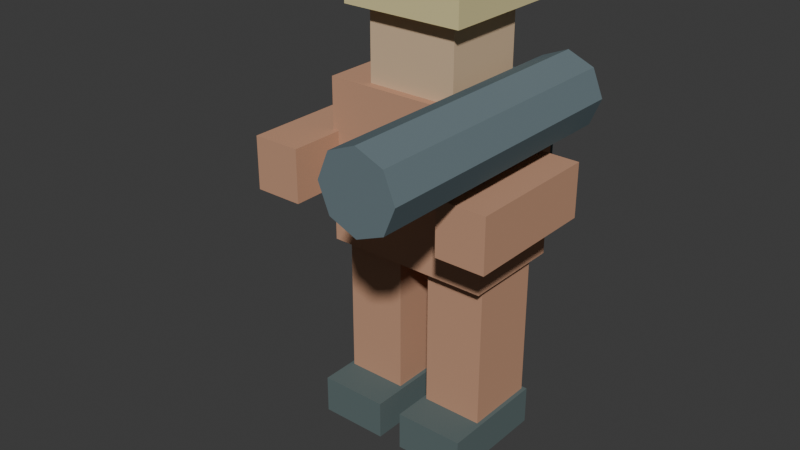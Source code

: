 # Source: rocketeer.blend  (saved by Blender 4.5.90; exported with 4.5.12 LTS)
import bpy
from mathutils import Matrix  # noqa: F401  (used for matrix-valued properties, if any)

bpy.ops.wm.read_factory_settings(use_empty=True)
scene = bpy.context.scene
scene.name = 'Scene'

# ---- collections
col_collection = bpy.data.collections.new('Collection'); scene.collection.children.link(col_collection)

# ---- materials (node trees are filled in below, after node groups)
mat_infantryuniform = bpy.data.materials.new('InfantryUniform')
mat_infantryuniform.diffuse_color = (0.55, 0.31, 0.2, 1.0)
mat_infantryboots = bpy.data.materials.new('InfantryBoots')
mat_infantryboots.diffuse_color = (0.12, 0.16, 0.16, 1.0)
mat_infantryface = bpy.data.materials.new('InfantryFace')
mat_infantryface.diffuse_color = (0.67, 0.49, 0.32, 1.0)
mat_infantryhelmet = bpy.data.materials.new('InfantryHelmet')
mat_infantryhelmet.diffuse_color = (0.73, 0.64, 0.33, 1.0)
mat_infantrygun = bpy.data.materials.new('InfantryGun')
mat_infantrygun.diffuse_color = (0.15, 0.2, 0.22, 1.0)

# ---- material node trees

# ---- world
world_world = bpy.data.worlds.new('World'); scene.world = world_world
world_world.use_nodes = True; world_world.node_tree.nodes.clear()
_N = world_world.node_tree.nodes; _L = world_world.node_tree.links
n0 = _N.new('ShaderNodeOutputWorld'); n0.name = 'World Output'; n0.location = (200, 100)
n1 = _N.new('ShaderNodeBackground'); n1.name = 'Background'; n1.location = (-200, 100)
n1.inputs[0].default_value = (0.05088, 0.05088, 0.05088, 1.0)
_L.new(n1.outputs[0], n0.inputs[0])
n0.is_active_output = True
world_world.color = (0.05088, 0.05088, 0.05088)
world_world.sun_shadow_jitter_overblur = 0.0

# ---- meshes
me_cube_012 = bpy.data.meshes.new('Cube.012')
me_cube_012.from_pydata([(-0.15, -0.18, -0.39), (-0.15, -0.18, 0.39), (-0.15, 0.18, -0.39), (-0.15, 0.18, 0.39), (0.15, -0.18, -0.39), (0.15, -0.18, 0.39), (0.15, 0.18, -0.39), (0.15, 0.18, 0.39)], [], [(0, 1, 3, 2), (2, 3, 7, 6), (6, 7, 5, 4), (4, 5, 1, 0), (2, 6, 4, 0), (7, 3, 1, 5)])
_uv = me_cube_012.uv_layers.new(name='UVMap')
_uv.uv.foreach_set('vector', [0.375, 0.0, 0.625, 0.0, 0.625, 0.25, 0.375, 0.25, 0.375, 0.25, 0.625, 0.25, 0.625, 0.5, 0.375, 0.5, 0.375, 0.5, 0.625, 0.5, 0.625, 0.75, 0.375, 0.75, 0.375, 0.75, 0.625, 0.75, 0.625, 1.0, 0.375, 1.0, 0.125, 0.5, 0.375, 0.5, 0.375, 0.75, 0.125, 0.75, 0.625, 0.5, 0.875, 0.5, 0.875, 0.75, 0.625, 0.75])
me_cube_012.materials.append(mat_infantryuniform)
me_cube_012.update()
me_cube_013 = bpy.data.meshes.new('Cube.013')
me_cube_013.from_pydata([(-0.17, -0.275, -0.095), (-0.17, -0.275, 0.095), (-0.17, 0.275, -0.095), (-0.17, 0.275, 0.095), (0.17, -0.275, -0.095), (0.17, -0.275, 0.095), (0.17, 0.275, -0.095), (0.17, 0.275, 0.095)], [], [(0, 1, 3, 2), (2, 3, 7, 6), (6, 7, 5, 4), (4, 5, 1, 0), (2, 6, 4, 0), (7, 3, 1, 5)])
_uv = me_cube_013.uv_layers.new(name='UVMap')
_uv.uv.foreach_set('vector', [0.375, 0.0, 0.625, 0.0, 0.625, 0.25, 0.375, 0.25, 0.375, 0.25, 0.625, 0.25, 0.625, 0.5, 0.375, 0.5, 0.375, 0.5, 0.625, 0.5, 0.625, 0.75, 0.375, 0.75, 0.375, 0.75, 0.625, 0.75, 0.625, 1.0, 0.375, 1.0, 0.125, 0.5, 0.375, 0.5, 0.375, 0.75, 0.125, 0.75, 0.625, 0.5, 0.875, 0.5, 0.875, 0.75, 0.625, 0.75])
me_cube_013.materials.append(mat_infantryboots)
me_cube_013.update()
me_cube_014 = bpy.data.meshes.new('Cube.014')
me_cube_014.from_pydata([(-0.15, -0.18, -0.39), (-0.15, -0.18, 0.39), (-0.15, 0.18, -0.39), (-0.15, 0.18, 0.39), (0.15, -0.18, -0.39), (0.15, -0.18, 0.39), (0.15, 0.18, -0.39), (0.15, 0.18, 0.39)], [], [(0, 1, 3, 2), (2, 3, 7, 6), (6, 7, 5, 4), (4, 5, 1, 0), (2, 6, 4, 0), (7, 3, 1, 5)])
_uv = me_cube_014.uv_layers.new(name='UVMap')
_uv.uv.foreach_set('vector', [0.375, 0.0, 0.625, 0.0, 0.625, 0.25, 0.375, 0.25, 0.375, 0.25, 0.625, 0.25, 0.625, 0.5, 0.375, 0.5, 0.375, 0.5, 0.625, 0.5, 0.625, 0.75, 0.375, 0.75, 0.375, 0.75, 0.625, 0.75, 0.625, 1.0, 0.375, 1.0, 0.125, 0.5, 0.375, 0.5, 0.375, 0.75, 0.125, 0.75, 0.625, 0.5, 0.875, 0.5, 0.875, 0.75, 0.625, 0.75])
me_cube_014.materials.append(mat_infantryuniform)
me_cube_014.update()
me_cube_015 = bpy.data.meshes.new('Cube.015')
me_cube_015.from_pydata([(-0.17, -0.275, -0.095), (-0.17, -0.275, 0.095), (-0.17, 0.275, -0.095), (-0.17, 0.275, 0.095), (0.17, -0.275, -0.095), (0.17, -0.275, 0.095), (0.17, 0.275, -0.095), (0.17, 0.275, 0.095)], [], [(0, 1, 3, 2), (2, 3, 7, 6), (6, 7, 5, 4), (4, 5, 1, 0), (2, 6, 4, 0), (7, 3, 1, 5)])
_uv = me_cube_015.uv_layers.new(name='UVMap')
_uv.uv.foreach_set('vector', [0.375, 0.0, 0.625, 0.0, 0.625, 0.25, 0.375, 0.25, 0.375, 0.25, 0.625, 0.25, 0.625, 0.5, 0.375, 0.5, 0.375, 0.5, 0.625, 0.5, 0.625, 0.75, 0.375, 0.75, 0.375, 0.75, 0.625, 0.75, 0.625, 1.0, 0.375, 1.0, 0.125, 0.5, 0.375, 0.5, 0.375, 0.75, 0.125, 0.75, 0.625, 0.5, 0.875, 0.5, 0.875, 0.75, 0.625, 0.75])
me_cube_015.materials.append(mat_infantryboots)
me_cube_015.update()
me_cube_016 = bpy.data.meshes.new('Cube.016')
me_cube_016.from_pydata([(-0.41, -0.25, -0.4), (-0.41, -0.25, 0.4), (-0.41, 0.25, -0.4), (-0.41, 0.25, 0.4), (0.41, -0.25, -0.4), (0.41, -0.25, 0.4), (0.41, 0.25, -0.4), (0.41, 0.25, 0.4)], [], [(0, 1, 3, 2), (2, 3, 7, 6), (6, 7, 5, 4), (4, 5, 1, 0), (2, 6, 4, 0), (7, 3, 1, 5)])
_uv = me_cube_016.uv_layers.new(name='UVMap')
_uv.uv.foreach_set('vector', [0.375, 0.0, 0.625, 0.0, 0.625, 0.25, 0.375, 0.25, 0.375, 0.25, 0.625, 0.25, 0.625, 0.5, 0.375, 0.5, 0.375, 0.5, 0.625, 0.5, 0.625, 0.75, 0.375, 0.75, 0.375, 0.75, 0.625, 0.75, 0.625, 1.0, 0.375, 1.0, 0.125, 0.5, 0.375, 0.5, 0.375, 0.75, 0.125, 0.75, 0.625, 0.5, 0.875, 0.5, 0.875, 0.75, 0.625, 0.75])
me_cube_016.materials.append(mat_infantryuniform)
me_cube_016.update()
me_cube_017 = bpy.data.meshes.new('Cube.017')
me_cube_017.from_pydata([(-0.29, -0.125, -0.275), (-0.29, -0.125, 0.275), (-0.29, 0.125, -0.275), (-0.29, 0.125, 0.275), (0.29, -0.125, -0.275), (0.29, -0.125, 0.275), (0.29, 0.125, -0.275), (0.29, 0.125, 0.275)], [], [(0, 1, 3, 2), (2, 3, 7, 6), (6, 7, 5, 4), (4, 5, 1, 0), (2, 6, 4, 0), (7, 3, 1, 5)])
_uv = me_cube_017.uv_layers.new(name='UVMap')
_uv.uv.foreach_set('vector', [0.375, 0.0, 0.625, 0.0, 0.625, 0.25, 0.375, 0.25, 0.375, 0.25, 0.625, 0.25, 0.625, 0.5, 0.375, 0.5, 0.375, 0.5, 0.625, 0.5, 0.625, 0.75, 0.375, 0.75, 0.375, 0.75, 0.625, 0.75, 0.625, 1.0, 0.375, 1.0, 0.125, 0.5, 0.375, 0.5, 0.375, 0.75, 0.125, 0.75, 0.625, 0.5, 0.875, 0.5, 0.875, 0.75, 0.625, 0.75])
me_cube_017.materials.append(mat_infantryboots)
me_cube_017.update()
me_cube_018 = bpy.data.meshes.new('Cube.018')
me_cube_018.from_pydata([(-0.22, -0.21, -0.22), (-0.22, -0.21, 0.22), (-0.22, 0.21, -0.22), (-0.22, 0.21, 0.22), (0.22, -0.21, -0.22), (0.22, -0.21, 0.22), (0.22, 0.21, -0.22), (0.22, 0.21, 0.22)], [], [(0, 1, 3, 2), (2, 3, 7, 6), (6, 7, 5, 4), (4, 5, 1, 0), (2, 6, 4, 0), (7, 3, 1, 5)])
_uv = me_cube_018.uv_layers.new(name='UVMap')
_uv.uv.foreach_set('vector', [0.375, 0.0, 0.625, 0.0, 0.625, 0.25, 0.375, 0.25, 0.375, 0.25, 0.625, 0.25, 0.625, 0.5, 0.375, 0.5, 0.375, 0.5, 0.625, 0.5, 0.625, 0.75, 0.375, 0.75, 0.375, 0.75, 0.625, 0.75, 0.625, 1.0, 0.375, 1.0, 0.125, 0.5, 0.375, 0.5, 0.375, 0.75, 0.125, 0.75, 0.625, 0.5, 0.875, 0.5, 0.875, 0.75, 0.625, 0.75])
me_cube_018.materials.append(mat_infantryface)
me_cube_018.update()
me_cube_019 = bpy.data.meshes.new('Cube.019')
me_cube_019.from_pydata([(-0.295, -0.285, -0.1), (-0.295, -0.285, 0.1), (-0.295, 0.285, -0.1), (-0.295, 0.285, 0.1), (0.295, -0.285, -0.1), (0.295, -0.285, 0.1), (0.295, 0.285, -0.1), (0.295, 0.285, 0.1)], [], [(0, 1, 3, 2), (2, 3, 7, 6), (6, 7, 5, 4), (4, 5, 1, 0), (2, 6, 4, 0), (7, 3, 1, 5)])
_uv = me_cube_019.uv_layers.new(name='UVMap')
_uv.uv.foreach_set('vector', [0.375, 0.0, 0.625, 0.0, 0.625, 0.25, 0.375, 0.25, 0.375, 0.25, 0.625, 0.25, 0.625, 0.5, 0.375, 0.5, 0.375, 0.5, 0.625, 0.5, 0.625, 0.75, 0.375, 0.75, 0.375, 0.75, 0.625, 0.75, 0.625, 1.0, 0.375, 1.0, 0.125, 0.5, 0.375, 0.5, 0.375, 0.75, 0.125, 0.75, 0.625, 0.5, 0.875, 0.5, 0.875, 0.75, 0.625, 0.75])
me_cube_019.materials.append(mat_infantryhelmet)
me_cube_019.update()
me_cube_020 = bpy.data.meshes.new('Cube.020')
me_cube_020.from_pydata([(-0.12, -0.33, -0.13), (-0.12, -0.33, 0.13), (-0.12, 0.33, -0.13), (-0.12, 0.33, 0.13), (0.12, -0.33, -0.13), (0.12, -0.33, 0.13), (0.12, 0.33, -0.13), (0.12, 0.33, 0.13)], [], [(0, 1, 3, 2), (2, 3, 7, 6), (6, 7, 5, 4), (4, 5, 1, 0), (2, 6, 4, 0), (7, 3, 1, 5)])
_uv = me_cube_020.uv_layers.new(name='UVMap')
_uv.uv.foreach_set('vector', [0.375, 0.0, 0.625, 0.0, 0.625, 0.25, 0.375, 0.25, 0.375, 0.25, 0.625, 0.25, 0.625, 0.5, 0.375, 0.5, 0.375, 0.5, 0.625, 0.5, 0.625, 0.75, 0.375, 0.75, 0.375, 0.75, 0.625, 0.75, 0.625, 1.0, 0.375, 1.0, 0.125, 0.5, 0.375, 0.5, 0.375, 0.75, 0.125, 0.75, 0.625, 0.5, 0.875, 0.5, 0.875, 0.75, 0.625, 0.75])
me_cube_020.materials.append(mat_infantryuniform)
me_cube_020.update()
me_cube_021 = bpy.data.meshes.new('Cube.021')
me_cube_021.from_pydata([(-0.12, -0.33, -0.13), (-0.12, -0.33, 0.13), (-0.12, 0.33, -0.13), (-0.12, 0.33, 0.13), (0.12, -0.33, -0.13), (0.12, -0.33, 0.13), (0.12, 0.33, -0.13), (0.12, 0.33, 0.13)], [], [(0, 1, 3, 2), (2, 3, 7, 6), (6, 7, 5, 4), (4, 5, 1, 0), (2, 6, 4, 0), (7, 3, 1, 5)])
_uv = me_cube_021.uv_layers.new(name='UVMap')
_uv.uv.foreach_set('vector', [0.375, 0.0, 0.625, 0.0, 0.625, 0.25, 0.375, 0.25, 0.375, 0.25, 0.625, 0.25, 0.625, 0.5, 0.375, 0.5, 0.375, 0.5, 0.625, 0.5, 0.625, 0.75, 0.375, 0.75, 0.375, 0.75, 0.625, 0.75, 0.625, 1.0, 0.375, 1.0, 0.125, 0.5, 0.375, 0.5, 0.375, 0.75, 0.125, 0.75, 0.625, 0.5, 0.875, 0.5, 0.875, 0.75, 0.625, 0.75])
me_cube_021.materials.append(mat_infantryuniform)
me_cube_021.update()
me_cylinder = bpy.data.meshes.new('Cylinder')
me_cylinder.from_pydata([(0.0, 0.18, -0.675), (0.0, 0.18, 0.675), (0.1273, 0.1273, -0.675), (0.1273, 0.1273, 0.675), (0.18, 0.0, -0.675), (0.18, 0.0, 0.675), (0.1273, -0.1273, -0.675), (0.1273, -0.1273, 0.675), (0.0, -0.18, -0.675), (0.0, -0.18, 0.675), (-0.1273, -0.1273, -0.675), (-0.1273, -0.1273, 0.675), (-0.18, 0.0, -0.675), (-0.18, 0.0, 0.675), (-0.1273, 0.1273, -0.675), (-0.1273, 0.1273, 0.675)], [], [(0, 1, 3, 2), (2, 3, 5, 4), (4, 5, 7, 6), (6, 7, 9, 8), (8, 9, 11, 10), (10, 11, 13, 12), (3, 1, 15, 13, 11, 9, 7, 5), (12, 13, 15, 14), (14, 15, 1, 0), (0, 2, 4, 6, 8, 10, 12, 14)])
_uv = me_cylinder.uv_layers.new(name='UVMap')
_uv.uv.foreach_set('vector', [1.0, 0.5, 1.0, 1.0, 0.875, 1.0, 0.875, 0.5, 0.875, 0.5, 0.875, 1.0, 0.75, 1.0, 0.75, 0.5, 0.75, 0.5, 0.75, 1.0, 0.625, 1.0, 0.625, 0.5, 0.625, 0.5, 0.625, 1.0, 0.5, 1.0, 0.5, 0.5, 0.5, 0.5, 0.5, 1.0, 0.375, 1.0, 0.375, 0.5, 0.375, 0.5, 0.375, 1.0, 0.25, 1.0, 0.25, 0.5, 0.4197, 0.4197, 0.25, 0.49, 0.08029, 0.4197, 0.01, 0.25, 0.08029, 0.08029, 0.25, 0.01, 0.4197, 0.08029, 0.49, 0.25, 0.25, 0.5, 0.25, 1.0, 0.125, 1.0, 0.125, 0.5, 0.125, 0.5, 0.125, 1.0, 0.0, 1.0, 0.0, 0.5, 0.75, 0.49, 0.9197, 0.4197, 0.99, 0.25, 0.9197, 0.08029, 0.75, 0.01, 0.5803, 0.08029, 0.51, 0.25, 0.5803, 0.4197])
me_cylinder.materials.append(mat_infantrygun)
me_cylinder.update()

# ---- objects
ob_rocketeer = bpy.data.objects.new('rocketeer', None)
ob_hull = bpy.data.objects.new('Hull', None)
ob_turret = bpy.data.objects.new('Turret', None)
ob_leftleg = bpy.data.objects.new('LeftLeg', None)
ob_cube = bpy.data.objects.new('Cube', me_cube_012)
ob_cube_001 = bpy.data.objects.new('Cube.001', me_cube_013)
ob_rightleg = bpy.data.objects.new('RightLeg', None)
ob_cube_002 = bpy.data.objects.new('Cube.002', me_cube_014)
ob_cube_003 = bpy.data.objects.new('Cube.003', me_cube_015)
ob_cube_004 = bpy.data.objects.new('Cube.004', me_cube_016)
ob_cube_005 = bpy.data.objects.new('Cube.005', me_cube_017)
ob_cube_006 = bpy.data.objects.new('Cube.006', me_cube_018)
ob_cube_007 = bpy.data.objects.new('Cube.007', me_cube_019)
ob_cube_008 = bpy.data.objects.new('Cube.008', me_cube_020)
ob_cube_009 = bpy.data.objects.new('Cube.009', me_cube_021)
ob_cylinder = bpy.data.objects.new('Cylinder', me_cylinder)
ob_muzzle = bpy.data.objects.new('Muzzle', None)

# ---- transforms, parenting, visibility, modifiers, constraints
ob_rocketeer.location = (0.0, 0.0, 0.0)
ob_hull.parent = ob_rocketeer
ob_hull.location = (0.0, 0.0, 0.0)
ob_turret.parent = ob_rocketeer
ob_turret.location = (0.0, 0.0, 1.2)
ob_leftleg.parent = ob_hull
ob_leftleg.location = (-0.23, 0.0, 0.92)
ob_cube.parent = ob_leftleg
ob_cube.location = (0.0, 0.0, -0.38)
ob_cube_001.parent = ob_leftleg
ob_cube_001.location = (0.0, -0.08, -0.84)
ob_rightleg.parent = ob_hull
ob_rightleg.location = (0.23, 0.0, 0.92)
ob_cube_002.parent = ob_rightleg
ob_cube_002.location = (0.0, 0.0, -0.38)
ob_cube_003.parent = ob_rightleg
ob_cube_003.location = (0.0, -0.08, -0.84)
ob_cube_004.parent = ob_turret
ob_cube_004.location = (0.0, 0.0, 0.1)
ob_cube_005.parent = ob_turret
ob_cube_005.location = (0.0, 0.34, 0.18)
ob_cube_006.parent = ob_turret
ob_cube_006.location = (0.0, 0.0, 0.7)
ob_cube_007.parent = ob_turret
ob_cube_007.location = (0.0, 0.0, 0.95)
ob_cube_008.parent = ob_turret
ob_cube_008.location = (-0.5, -0.19, 0.12)
ob_cube_009.parent = ob_turret
ob_cube_009.location = (0.5, -0.19, 0.12)
ob_cylinder.parent = ob_turret
ob_cylinder.location = (0.42, -0.35, 0.47)
ob_cylinder.rotation_euler = (1.571, 0.0, 0.0)
ob_muzzle.parent = ob_turret
ob_muzzle.location = (0.42, -1.08, 0.47)

# ---- collection membership
col_collection.objects.link(ob_rocketeer)
col_collection.objects.link(ob_hull)
col_collection.objects.link(ob_turret)
col_collection.objects.link(ob_leftleg)
col_collection.objects.link(ob_cube)
col_collection.objects.link(ob_cube_001)
col_collection.objects.link(ob_rightleg)
col_collection.objects.link(ob_cube_002)
col_collection.objects.link(ob_cube_003)
col_collection.objects.link(ob_cube_004)
col_collection.objects.link(ob_cube_005)
col_collection.objects.link(ob_cube_006)
col_collection.objects.link(ob_cube_007)
col_collection.objects.link(ob_cube_008)
col_collection.objects.link(ob_cube_009)
col_collection.objects.link(ob_cylinder)
col_collection.objects.link(ob_muzzle)

# ---- scene / render settings (as saved in the file)
scene.frame_start = 1; scene.frame_end = 250; scene.frame_set(1)
scene.render.engine = 'BLENDER_EEVEE_NEXT'
bpy.context.view_layer.update()

# ---- added for rendering (the .blend has no active camera and no usable light): camera, sun
cam_auto = bpy.data.cameras.new('AutoCamera')
cam_auto.lens = 50.0
cam_auto.sensor_width = 36.0
cam_auto.clip_end = 1000.0
ob_auto_camera = bpy.data.objects.new('AutoCamera', cam_auto)
scene.collection.objects.link(ob_auto_camera)
ob_auto_camera.location = (2.75834, -3.59, 3.32417)
ob_auto_camera.rotation_euler = (1.09748, -7.21219e-08, 0.694738)
scene.camera = ob_auto_camera
light_auto_sun = bpy.data.lights.new('AutoSun', 'SUN')
light_auto_sun.energy = 3.0
light_auto_sun.angle = 0.0523599
ob_auto_sun = bpy.data.objects.new('AutoSun', light_auto_sun)
scene.collection.objects.link(ob_auto_sun)
ob_auto_sun.rotation_euler = (0.872665, 0.174533, 0.523599)
bpy.context.view_layer.update()
